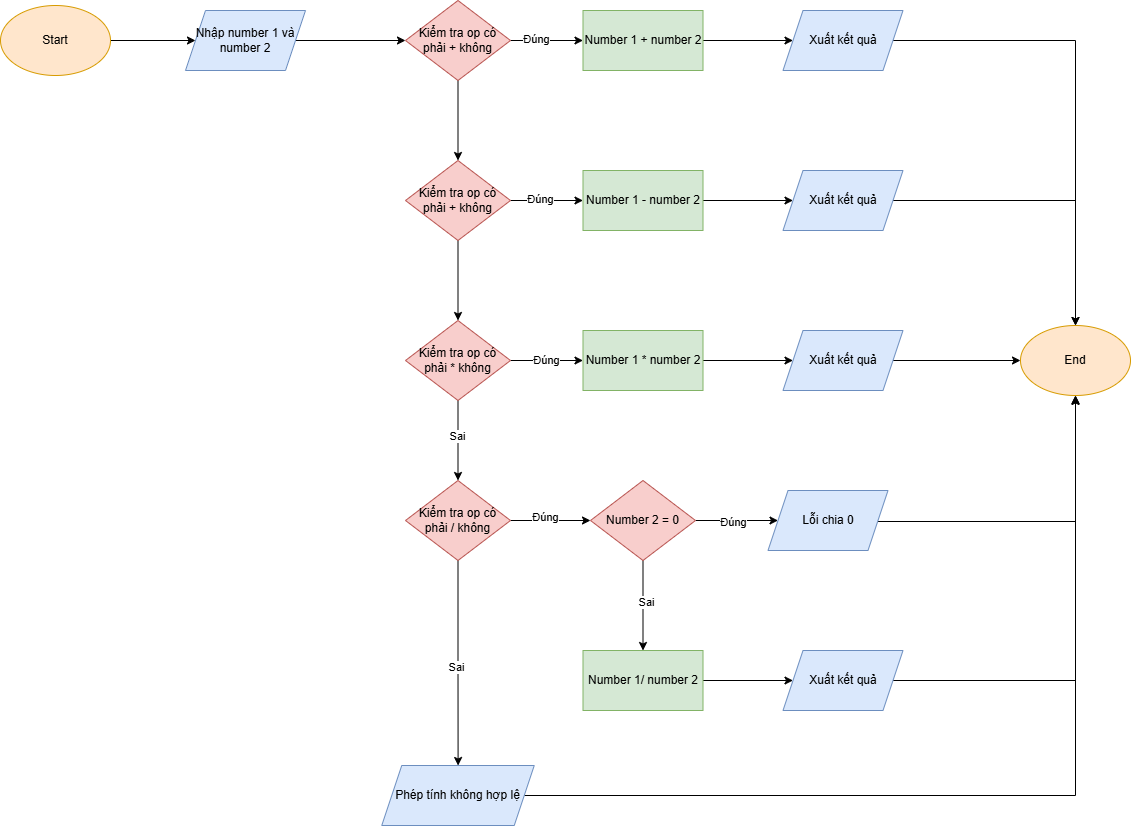

The diagram above was exported from draw.io. Its source (the exported page's mxGraphModel, read from the mxfile embedded in the PNG):
<mxGraphModel dx="872" dy="507" grid="1" gridSize="10" guides="1" tooltips="1" connect="1" arrows="1" fold="1" page="1" pageScale="1" pageWidth="827" pageHeight="1169" math="0" shadow="0">
  <root>
    <mxCell id="0" />
    <mxCell id="1" parent="0" />
    <mxCell id="oBBlit0CFAqHAKtB8uCP-58" value="" style="edgeStyle=orthogonalEdgeStyle;rounded=0;orthogonalLoop=1;jettySize=auto;html=1;" edge="1" parent="1" source="oBBlit0CFAqHAKtB8uCP-2" target="oBBlit0CFAqHAKtB8uCP-57">
      <mxGeometry relative="1" as="geometry" />
    </mxCell>
    <mxCell id="oBBlit0CFAqHAKtB8uCP-2" value="Start" style="ellipse;whiteSpace=wrap;html=1;fillColor=#ffe6cc;strokeColor=#d79b00;" vertex="1" parent="1">
      <mxGeometry x="30" y="40" width="110" height="70" as="geometry" />
    </mxCell>
    <mxCell id="oBBlit0CFAqHAKtB8uCP-17" value="End" style="ellipse;whiteSpace=wrap;html=1;fillColor=#ffe6cc;strokeColor=#d79b00;" vertex="1" parent="1">
      <mxGeometry x="1050" y="360" width="110" height="70" as="geometry" />
    </mxCell>
    <mxCell id="oBBlit0CFAqHAKtB8uCP-60" value="" style="edgeStyle=orthogonalEdgeStyle;rounded=0;orthogonalLoop=1;jettySize=auto;html=1;" edge="1" parent="1" source="oBBlit0CFAqHAKtB8uCP-57" target="oBBlit0CFAqHAKtB8uCP-59">
      <mxGeometry relative="1" as="geometry" />
    </mxCell>
    <mxCell id="oBBlit0CFAqHAKtB8uCP-57" value="Nhập number 1 và number 2" style="shape=parallelogram;perimeter=parallelogramPerimeter;whiteSpace=wrap;html=1;fixedSize=1;fillColor=#dae8fc;strokeColor=#6c8ebf;" vertex="1" parent="1">
      <mxGeometry x="215" y="45" width="120" height="60" as="geometry" />
    </mxCell>
    <mxCell id="oBBlit0CFAqHAKtB8uCP-62" value="" style="edgeStyle=orthogonalEdgeStyle;rounded=0;orthogonalLoop=1;jettySize=auto;html=1;" edge="1" parent="1" source="oBBlit0CFAqHAKtB8uCP-59" target="oBBlit0CFAqHAKtB8uCP-61">
      <mxGeometry relative="1" as="geometry" />
    </mxCell>
    <mxCell id="oBBlit0CFAqHAKtB8uCP-74" value="" style="edgeStyle=orthogonalEdgeStyle;rounded=0;orthogonalLoop=1;jettySize=auto;html=1;" edge="1" parent="1" source="oBBlit0CFAqHAKtB8uCP-59" target="oBBlit0CFAqHAKtB8uCP-73">
      <mxGeometry relative="1" as="geometry" />
    </mxCell>
    <mxCell id="oBBlit0CFAqHAKtB8uCP-97" value="Đúng" style="edgeLabel;html=1;align=center;verticalAlign=middle;resizable=0;points=[];" vertex="1" connectable="0" parent="oBBlit0CFAqHAKtB8uCP-74">
      <mxGeometry x="-0.3103" y="2" relative="1" as="geometry">
        <mxPoint as="offset" />
      </mxGeometry>
    </mxCell>
    <mxCell id="oBBlit0CFAqHAKtB8uCP-59" value="Kiểm tra op có phải + không" style="rhombus;whiteSpace=wrap;html=1;fillColor=#f8cecc;strokeColor=#b85450;" vertex="1" parent="1">
      <mxGeometry x="435" y="35" width="105" height="80" as="geometry" />
    </mxCell>
    <mxCell id="oBBlit0CFAqHAKtB8uCP-64" value="" style="edgeStyle=orthogonalEdgeStyle;rounded=0;orthogonalLoop=1;jettySize=auto;html=1;" edge="1" parent="1" source="oBBlit0CFAqHAKtB8uCP-61" target="oBBlit0CFAqHAKtB8uCP-63">
      <mxGeometry relative="1" as="geometry" />
    </mxCell>
    <mxCell id="oBBlit0CFAqHAKtB8uCP-68" value="" style="edgeStyle=orthogonalEdgeStyle;rounded=0;orthogonalLoop=1;jettySize=auto;html=1;" edge="1" parent="1" source="oBBlit0CFAqHAKtB8uCP-61" target="oBBlit0CFAqHAKtB8uCP-67">
      <mxGeometry relative="1" as="geometry" />
    </mxCell>
    <mxCell id="oBBlit0CFAqHAKtB8uCP-98" value="Đúng" style="edgeLabel;html=1;align=center;verticalAlign=middle;resizable=0;points=[];" vertex="1" connectable="0" parent="oBBlit0CFAqHAKtB8uCP-68">
      <mxGeometry x="-0.2" y="2" relative="1" as="geometry">
        <mxPoint as="offset" />
      </mxGeometry>
    </mxCell>
    <mxCell id="oBBlit0CFAqHAKtB8uCP-61" value="Kiểm tra op có phải + không" style="rhombus;whiteSpace=wrap;html=1;fillColor=#f8cecc;strokeColor=#b85450;" vertex="1" parent="1">
      <mxGeometry x="435" y="195" width="105" height="80" as="geometry" />
    </mxCell>
    <mxCell id="oBBlit0CFAqHAKtB8uCP-66" value="" style="edgeStyle=orthogonalEdgeStyle;rounded=0;orthogonalLoop=1;jettySize=auto;html=1;" edge="1" parent="1" source="oBBlit0CFAqHAKtB8uCP-63" target="oBBlit0CFAqHAKtB8uCP-65">
      <mxGeometry relative="1" as="geometry" />
    </mxCell>
    <mxCell id="oBBlit0CFAqHAKtB8uCP-100" value="Sai" style="edgeLabel;html=1;align=center;verticalAlign=middle;resizable=0;points=[];" vertex="1" connectable="0" parent="oBBlit0CFAqHAKtB8uCP-66">
      <mxGeometry x="-0.125" y="-1" relative="1" as="geometry">
        <mxPoint as="offset" />
      </mxGeometry>
    </mxCell>
    <mxCell id="oBBlit0CFAqHAKtB8uCP-70" value="Đúng" style="edgeStyle=orthogonalEdgeStyle;rounded=0;orthogonalLoop=1;jettySize=auto;html=1;" edge="1" parent="1" source="oBBlit0CFAqHAKtB8uCP-63" target="oBBlit0CFAqHAKtB8uCP-69">
      <mxGeometry relative="1" as="geometry" />
    </mxCell>
    <mxCell id="oBBlit0CFAqHAKtB8uCP-63" value="Kiểm tra op có phải * không" style="rhombus;whiteSpace=wrap;html=1;fillColor=#f8cecc;strokeColor=#b85450;" vertex="1" parent="1">
      <mxGeometry x="435" y="355" width="105" height="80" as="geometry" />
    </mxCell>
    <mxCell id="oBBlit0CFAqHAKtB8uCP-72" value="" style="edgeStyle=orthogonalEdgeStyle;rounded=0;orthogonalLoop=1;jettySize=auto;html=1;" edge="1" parent="1" source="oBBlit0CFAqHAKtB8uCP-65" target="oBBlit0CFAqHAKtB8uCP-71">
      <mxGeometry relative="1" as="geometry" />
    </mxCell>
    <mxCell id="oBBlit0CFAqHAKtB8uCP-103" value="Đúng" style="edgeLabel;html=1;align=center;verticalAlign=middle;resizable=0;points=[];" vertex="1" connectable="0" parent="oBBlit0CFAqHAKtB8uCP-72">
      <mxGeometry x="-0.15" y="4" relative="1" as="geometry">
        <mxPoint as="offset" />
      </mxGeometry>
    </mxCell>
    <mxCell id="oBBlit0CFAqHAKtB8uCP-79" value="" style="edgeStyle=orthogonalEdgeStyle;rounded=0;orthogonalLoop=1;jettySize=auto;html=1;" edge="1" parent="1" source="oBBlit0CFAqHAKtB8uCP-65" target="oBBlit0CFAqHAKtB8uCP-78">
      <mxGeometry relative="1" as="geometry" />
    </mxCell>
    <mxCell id="oBBlit0CFAqHAKtB8uCP-99" value="Sai" style="edgeLabel;html=1;align=center;verticalAlign=middle;resizable=0;points=[];" vertex="1" connectable="0" parent="oBBlit0CFAqHAKtB8uCP-79">
      <mxGeometry x="0.0444" y="-2" relative="1" as="geometry">
        <mxPoint as="offset" />
      </mxGeometry>
    </mxCell>
    <mxCell id="oBBlit0CFAqHAKtB8uCP-65" value="Kiểm tra op có phải / không" style="rhombus;whiteSpace=wrap;html=1;fillColor=#f8cecc;strokeColor=#b85450;" vertex="1" parent="1">
      <mxGeometry x="435" y="515" width="105" height="80" as="geometry" />
    </mxCell>
    <mxCell id="oBBlit0CFAqHAKtB8uCP-87" value="" style="edgeStyle=orthogonalEdgeStyle;rounded=0;orthogonalLoop=1;jettySize=auto;html=1;" edge="1" parent="1" source="oBBlit0CFAqHAKtB8uCP-67" target="oBBlit0CFAqHAKtB8uCP-86">
      <mxGeometry relative="1" as="geometry" />
    </mxCell>
    <mxCell id="oBBlit0CFAqHAKtB8uCP-67" value="Number 1 - number 2" style="whiteSpace=wrap;html=1;fillColor=#d5e8d4;strokeColor=#82b366;" vertex="1" parent="1">
      <mxGeometry x="612.5" y="205" width="120" height="60" as="geometry" />
    </mxCell>
    <mxCell id="oBBlit0CFAqHAKtB8uCP-85" value="" style="edgeStyle=orthogonalEdgeStyle;rounded=0;orthogonalLoop=1;jettySize=auto;html=1;" edge="1" parent="1" source="oBBlit0CFAqHAKtB8uCP-69" target="oBBlit0CFAqHAKtB8uCP-84">
      <mxGeometry relative="1" as="geometry" />
    </mxCell>
    <mxCell id="oBBlit0CFAqHAKtB8uCP-69" value="Number 1 * number 2" style="whiteSpace=wrap;html=1;fillColor=#d5e8d4;strokeColor=#82b366;" vertex="1" parent="1">
      <mxGeometry x="612.5" y="365" width="120" height="60" as="geometry" />
    </mxCell>
    <mxCell id="oBBlit0CFAqHAKtB8uCP-76" value="" style="edgeStyle=orthogonalEdgeStyle;rounded=0;orthogonalLoop=1;jettySize=auto;html=1;" edge="1" parent="1" source="oBBlit0CFAqHAKtB8uCP-71" target="oBBlit0CFAqHAKtB8uCP-75">
      <mxGeometry relative="1" as="geometry" />
    </mxCell>
    <mxCell id="oBBlit0CFAqHAKtB8uCP-102" value="Sai" style="edgeLabel;html=1;align=center;verticalAlign=middle;resizable=0;points=[];" vertex="1" connectable="0" parent="oBBlit0CFAqHAKtB8uCP-76">
      <mxGeometry x="-0.0889" y="3" relative="1" as="geometry">
        <mxPoint as="offset" />
      </mxGeometry>
    </mxCell>
    <mxCell id="oBBlit0CFAqHAKtB8uCP-81" value="" style="edgeStyle=orthogonalEdgeStyle;rounded=0;orthogonalLoop=1;jettySize=auto;html=1;" edge="1" parent="1" source="oBBlit0CFAqHAKtB8uCP-71" target="oBBlit0CFAqHAKtB8uCP-80">
      <mxGeometry relative="1" as="geometry" />
    </mxCell>
    <mxCell id="oBBlit0CFAqHAKtB8uCP-101" value="Đúng" style="edgeLabel;html=1;align=center;verticalAlign=middle;resizable=0;points=[];" vertex="1" connectable="0" parent="oBBlit0CFAqHAKtB8uCP-81">
      <mxGeometry x="-0.103" y="-1" relative="1" as="geometry">
        <mxPoint as="offset" />
      </mxGeometry>
    </mxCell>
    <mxCell id="oBBlit0CFAqHAKtB8uCP-71" value="Number 2 = 0" style="rhombus;whiteSpace=wrap;html=1;fillColor=#f8cecc;strokeColor=#b85450;" vertex="1" parent="1">
      <mxGeometry x="620" y="515" width="105" height="80" as="geometry" />
    </mxCell>
    <mxCell id="oBBlit0CFAqHAKtB8uCP-89" value="" style="edgeStyle=orthogonalEdgeStyle;rounded=0;orthogonalLoop=1;jettySize=auto;html=1;" edge="1" parent="1" source="oBBlit0CFAqHAKtB8uCP-73" target="oBBlit0CFAqHAKtB8uCP-88">
      <mxGeometry relative="1" as="geometry" />
    </mxCell>
    <mxCell id="oBBlit0CFAqHAKtB8uCP-73" value="Number 1 + number 2" style="whiteSpace=wrap;html=1;fillColor=#d5e8d4;strokeColor=#82b366;" vertex="1" parent="1">
      <mxGeometry x="612.5" y="45" width="120" height="60" as="geometry" />
    </mxCell>
    <mxCell id="oBBlit0CFAqHAKtB8uCP-83" value="" style="edgeStyle=orthogonalEdgeStyle;rounded=0;orthogonalLoop=1;jettySize=auto;html=1;" edge="1" parent="1" source="oBBlit0CFAqHAKtB8uCP-75" target="oBBlit0CFAqHAKtB8uCP-82">
      <mxGeometry relative="1" as="geometry" />
    </mxCell>
    <mxCell id="oBBlit0CFAqHAKtB8uCP-75" value="Number 1/ number 2" style="whiteSpace=wrap;html=1;fillColor=#d5e8d4;strokeColor=#82b366;" vertex="1" parent="1">
      <mxGeometry x="612.5" y="685" width="120" height="60" as="geometry" />
    </mxCell>
    <mxCell id="oBBlit0CFAqHAKtB8uCP-96" style="edgeStyle=orthogonalEdgeStyle;rounded=0;orthogonalLoop=1;jettySize=auto;html=1;entryX=0.5;entryY=1;entryDx=0;entryDy=0;" edge="1" parent="1" source="oBBlit0CFAqHAKtB8uCP-78" target="oBBlit0CFAqHAKtB8uCP-17">
      <mxGeometry relative="1" as="geometry" />
    </mxCell>
    <mxCell id="oBBlit0CFAqHAKtB8uCP-78" value="Phép tính không hợp lệ" style="shape=parallelogram;perimeter=parallelogramPerimeter;whiteSpace=wrap;html=1;fixedSize=1;fillColor=#dae8fc;strokeColor=#6c8ebf;" vertex="1" parent="1">
      <mxGeometry x="411.25" y="800" width="152.5" height="60" as="geometry" />
    </mxCell>
    <mxCell id="oBBlit0CFAqHAKtB8uCP-94" style="edgeStyle=orthogonalEdgeStyle;rounded=0;orthogonalLoop=1;jettySize=auto;html=1;entryX=0.5;entryY=1;entryDx=0;entryDy=0;" edge="1" parent="1">
      <mxGeometry relative="1" as="geometry">
        <mxPoint x="907.5" y="556" as="sourcePoint" />
        <mxPoint x="1105" y="431" as="targetPoint" />
      </mxGeometry>
    </mxCell>
    <mxCell id="oBBlit0CFAqHAKtB8uCP-80" value="Lỗi chia 0" style="shape=parallelogram;perimeter=parallelogramPerimeter;whiteSpace=wrap;html=1;fixedSize=1;fillColor=#dae8fc;strokeColor=#6c8ebf;" vertex="1" parent="1">
      <mxGeometry x="797.5" y="525" width="120" height="60" as="geometry" />
    </mxCell>
    <mxCell id="oBBlit0CFAqHAKtB8uCP-95" style="edgeStyle=orthogonalEdgeStyle;rounded=0;orthogonalLoop=1;jettySize=auto;html=1;" edge="1" parent="1" source="oBBlit0CFAqHAKtB8uCP-82" target="oBBlit0CFAqHAKtB8uCP-17">
      <mxGeometry relative="1" as="geometry" />
    </mxCell>
    <mxCell id="oBBlit0CFAqHAKtB8uCP-82" value="Xuất kết quả" style="shape=parallelogram;perimeter=parallelogramPerimeter;whiteSpace=wrap;html=1;fixedSize=1;fillColor=#dae8fc;strokeColor=#6c8ebf;" vertex="1" parent="1">
      <mxGeometry x="812.5" y="685" width="120" height="60" as="geometry" />
    </mxCell>
    <mxCell id="oBBlit0CFAqHAKtB8uCP-93" style="edgeStyle=orthogonalEdgeStyle;rounded=0;orthogonalLoop=1;jettySize=auto;html=1;entryX=0;entryY=0.5;entryDx=0;entryDy=0;" edge="1" parent="1" source="oBBlit0CFAqHAKtB8uCP-84" target="oBBlit0CFAqHAKtB8uCP-17">
      <mxGeometry relative="1" as="geometry" />
    </mxCell>
    <mxCell id="oBBlit0CFAqHAKtB8uCP-84" value="Xuất kết quả" style="shape=parallelogram;perimeter=parallelogramPerimeter;whiteSpace=wrap;html=1;fixedSize=1;fillColor=#dae8fc;strokeColor=#6c8ebf;" vertex="1" parent="1">
      <mxGeometry x="812.5" y="365" width="120" height="60" as="geometry" />
    </mxCell>
    <mxCell id="oBBlit0CFAqHAKtB8uCP-92" style="edgeStyle=orthogonalEdgeStyle;rounded=0;orthogonalLoop=1;jettySize=auto;html=1;" edge="1" parent="1" source="oBBlit0CFAqHAKtB8uCP-86" target="oBBlit0CFAqHAKtB8uCP-17">
      <mxGeometry relative="1" as="geometry" />
    </mxCell>
    <mxCell id="oBBlit0CFAqHAKtB8uCP-86" value="Xuất kết quả" style="shape=parallelogram;perimeter=parallelogramPerimeter;whiteSpace=wrap;html=1;fixedSize=1;fillColor=#dae8fc;strokeColor=#6c8ebf;" vertex="1" parent="1">
      <mxGeometry x="812.5" y="205" width="120" height="60" as="geometry" />
    </mxCell>
    <mxCell id="oBBlit0CFAqHAKtB8uCP-91" style="edgeStyle=orthogonalEdgeStyle;rounded=0;orthogonalLoop=1;jettySize=auto;html=1;entryX=0.5;entryY=0;entryDx=0;entryDy=0;" edge="1" parent="1" source="oBBlit0CFAqHAKtB8uCP-88" target="oBBlit0CFAqHAKtB8uCP-17">
      <mxGeometry relative="1" as="geometry" />
    </mxCell>
    <mxCell id="oBBlit0CFAqHAKtB8uCP-88" value="Xuất kết quả" style="shape=parallelogram;perimeter=parallelogramPerimeter;whiteSpace=wrap;html=1;fixedSize=1;fillColor=#dae8fc;strokeColor=#6c8ebf;" vertex="1" parent="1">
      <mxGeometry x="812.5" y="45" width="120" height="60" as="geometry" />
    </mxCell>
  </root>
</mxGraphModel>